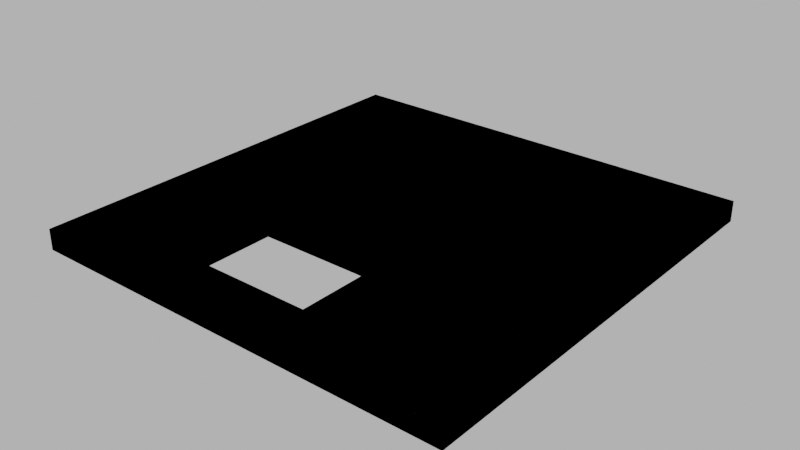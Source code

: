# Source: floor_top001.blend  (saved by Blender 4.1.24; exported with 4.5.12 LTS)
import bpy
from mathutils import Matrix  # noqa: F401  (used for matrix-valued properties, if any)

bpy.ops.wm.read_factory_settings(use_empty=True)
scene = bpy.context.scene
scene.name = 'Scene'

# ---- images (referenced by path relative to the original .blend; pixels are not part of the script)
import os
ASSET_DIR = os.environ.get("B2B_ASSET_DIR", "")  # directory of the original .blend (textures are referenced by path, not embedded)
HERE = os.path.dirname(os.path.abspath(__file__))  # packed textures are extracted next to this script under _unpacked/

def load_image(name, relpath, width, height, colorspace="sRGB"):
    """Load a texture the original file referenced (path relative to the .blend, or extracted next to this script)."""
    p = next((c for c in (os.path.join(HERE, relpath), os.path.join(ASSET_DIR, relpath)) if relpath and os.path.exists(c)), "")
    if p:
        img = bpy.data.images.load(p, check_existing=True)
        img.name = name
    else:  # same state as the original file: an image datablock whose file is absent (Cycles renders it pink)
        img = bpy.data.images.new(name, width, height)
        img.source = "FILE"
        img.filepath = "//" + (relpath or name)
    img.colorspace_settings.name = colorspace
    return img
img_concrete043b_1k_jpg_color_jpg_001 = load_image('Concrete043B_1K-JPG_Color.jpg.001', 'Concrete043B_1K-JPG_Color.jpg', 1024, 1024, 'sRGB')
img_concrete043b_1k_jpg_metalness_jpg_001 = load_image('Concrete043B_1K-JPG_Metalness.jpg.001', 'Concrete043B_1K-JPG_Metalness.jpg', 1024, 1024, 'sRGB')
img_concrete043b_1k_jpg_roughness_jpg_001 = load_image('Concrete043B_1K-JPG_Roughness.jpg.001', 'Concrete043B_1K-JPG_Roughness.jpg', 1024, 1024, 'sRGB')
img_concrete043b_1k_jpg_normalgl_jpg_001 = load_image('Concrete043B_1K-JPG_NormalGL.jpg.001', 'Concrete043B_1K-JPG_NormalGL.jpg', 1024, 1024, 'Non-Color')

# ---- materials (node trees are filled in below, after node groups)
mat_concrete = bpy.data.materials.new('Concrete')
mat_concrete.use_transparent_shadow = False

# ---- material node trees
mat_concrete.use_nodes = True; mat_concrete.node_tree.nodes.clear()
_N = mat_concrete.node_tree.nodes; _L = mat_concrete.node_tree.links
n0 = _N.new('NodeFrame'); n0.name = 'Frame'; n0.location = (-1270, 340)
n0.label = 'Mapping'
n0.width = 400
n1 = _N.new('NodeFrame'); n1.name = 'Frame.001'; n1.location = (-628, 540)
n1.label = 'Textures'
n1.width = 358
n2 = _N.new('ShaderNodeOutputMaterial'); n2.name = 'Material Output'; n2.location = (300, 300)
n3 = _N.new('ShaderNodeBsdfPrincipled'); n3.name = 'Principled BSDF'; n3.location = (10, 300)
n3.distribution = 'GGX'
n3.subsurface_method = 'RANDOM_WALK_SKIN'
n3.inputs[3].default_value = 1.45
n3.inputs[27].default_value = (0.0, 0.0, 0.0, 1.0)
n3.inputs[28].default_value = 1.0
n4 = _N.new('ShaderNodeTexImage'); n4.name = 'Image Texture'; n4.location = (88, -40)
n4.label = 'Base Color'
n4.image = img_concrete043b_1k_jpg_color_jpg_001
n5 = _N.new('ShaderNodeTexImage'); n5.name = 'Image Texture.001'; n5.location = (88, -320)
n5.label = 'Metallic'
n5.image = img_concrete043b_1k_jpg_metalness_jpg_001
n6 = _N.new('ShaderNodeTexImage'); n6.name = 'Image Texture.002'; n6.location = (88, -600)
n6.label = 'Roughness'
n6.image = img_concrete043b_1k_jpg_roughness_jpg_001
n7 = _N.new('ShaderNodeTexImage'); n7.name = 'Image Texture.003'; n7.location = (88, -880)
n7.label = 'Normal'
n7.image = img_concrete043b_1k_jpg_normalgl_jpg_001
n8 = _N.new('ShaderNodeNormalMap'); n8.name = 'Normal Map'; n8.location = (-240, -340)
n9 = _N.new('ShaderNodeMapping'); n9.name = 'Mapping'; n9.location = (230, -40)
n10 = _N.new('NodeReroute'); n10.name = 'Reroute'; n10.location = (38, -596)
n10.width = 16
n10.socket_idname = 'NodeSocketVector'
n11 = _N.new('ShaderNodeTexCoord'); n11.name = 'Texture Coordinate'; n11.location = (30, -40)
n12 = _N.new('ShaderNodeValue'); n12.name = 'Value'; n12.location = (45, -324)
n12.outputs[0].default_value = 5.0
n4.parent = n1
n5.parent = n1
n6.parent = n1
n7.parent = n1
n9.parent = n0
n10.parent = n1
n11.parent = n0
n12.parent = n0
_L.new(n3.outputs[0], n2.inputs[0])
_L.new(n4.outputs[0], n3.inputs[0])
_L.new(n5.outputs[0], n3.inputs[1])
_L.new(n6.outputs[0], n3.inputs[2])
_L.new(n7.outputs[0], n8.inputs[1])
_L.new(n8.outputs[0], n3.inputs[5])
_L.new(n10.outputs[0], n4.inputs[0])
_L.new(n10.outputs[0], n5.inputs[0])
_L.new(n10.outputs[0], n6.inputs[0])
_L.new(n10.outputs[0], n7.inputs[0])
_L.new(n9.outputs[0], n10.inputs[0])
_L.new(n11.outputs[2], n9.inputs[0])
_L.new(n12.outputs[0], n9.inputs[3])
n2.is_active_output = True

# ---- world
world_world = bpy.data.worlds.new('World'); scene.world = world_world
world_world.use_nodes = True; world_world.node_tree.nodes.clear()
_N = world_world.node_tree.nodes; _L = world_world.node_tree.links
n0 = _N.new('ShaderNodeOutputWorld'); n0.name = 'World Output'; n0.location = (300, 300)
n1 = _N.new('ShaderNodeBackground'); n1.name = 'Background'; n1.location = (10, 300)
n1.inputs[0].default_value = (0.05088, 0.05088, 0.05088, 1.0)
n1.inputs[1].default_value = 10.0
_L.new(n1.outputs[0], n0.inputs[0])
n0.is_active_output = True
world_world.color = (0.05088, 0.05088, 0.05088)
world_world.use_sun_shadow = False
world_world.sun_shadow_jitter_overblur = 0.0

# ---- meshes
me_cube_009 = bpy.data.meshes.new('Cube.009')
me_cube_009.from_pydata([(-5.0, -5.0, 0.0), (-5.0, -5.0, 0.3), (-5.0, 5.0, 0.0), (-5.0, 5.0, 0.3), (5.0, -5.0, 0.0), (5.0, -5.0, 0.3), (5.0, 5.0, 0.0), (5.0, 5.0, 0.3), (-5.2, -5.2, -0.1), (-5.2, -5.2, 0.4), (-5.2, -4.65, -0.1), (-5.2, -4.65, 0.4), (-4.65, -5.2, -0.1), (-4.65, -4.65, -0.1), (-4.65, -4.65, 0.4), (-5.2, 4.65, -0.1), (-5.2, 4.65, 0.4), (-5.2, 5.2, -0.1), (-5.2, 5.2, 0.4), (-4.65, 4.65, -0.1), (-4.65, 4.65, 0.4), (-4.65, 5.2, -0.1), (-4.65, 5.2, 0.4), (4.65, 4.65, -0.1), (4.65, 4.65, 0.4), (4.65, 5.2, -0.1), (4.65, 5.2, 0.4), (5.2, 4.65, -0.1), (5.2, 4.65, 0.4), (5.2, 5.2, -0.1), (5.2, 5.2, 0.4), (4.65, -5.2, -0.1), (4.65, -4.65, -0.1), (4.65, -4.65, 0.4), (5.2, -5.2, -0.1), (5.2, -5.2, 0.4), (5.2, -4.65, -0.1), (5.2, -4.65, 0.4), (-2.0, -2.0, 0.0), (1.0, -2.0, 0.0), (5.0, -2.0, 0.0), (5.0, -2.0, 0.3), (1.0, 5.0, 0.0), (1.0, 5.0, 0.3), (1.0, -5.0, 0.0), (1.0, -5.0, 0.3), (1.0, -2.0, 0.3), (-5.0, -2.0, 0.0), (-5.0, -2.0, 0.3), (-2.0, -2.0, 0.3), (-2.0, -4.0, 0.0), (-2.0, -4.0, 0.3), (5.0, -4.0, 0.3), (1.0, -4.0, 0.0), (5.0, -4.0, 0.0), (1.0, -4.0, 0.3), (-5.0, -4.0, 0.3), (-5.0, -4.0, 0.0), (-2.0, -5.0, 0.3), (-2.0, -5.0, 0.0), (4.65, -5.2, 0.4), (-4.65, -5.2, 0.4)], [], [(42, 39, 38), (4, 54, 52, 5), (0, 59, 58, 1), (44, 53, 54, 4), (10, 8, 9, 11), (31, 12, 13, 32), (61, 9, 8, 12), (8, 10, 13, 12), (17, 15, 16, 18), (21, 17, 18, 22), (15, 17, 21, 19), (20, 22, 18, 16), (29, 25, 26, 30), (27, 29, 30, 28), (23, 25, 29, 27), (28, 30, 26, 24), (34, 36, 37, 35), (31, 32, 36, 34), (33, 32, 13, 14), (19, 13, 10, 15), (10, 11, 16, 15), (26, 22, 20, 24), (25, 21, 22, 26), (23, 19, 21, 25), (32, 23, 27, 36), (36, 27, 28, 37), (37, 28, 24, 33), (32, 33, 24, 23), (23, 24, 20, 19), (14, 13, 19, 20), (39, 42, 6, 40), (40, 6, 7, 41), (41, 7, 43, 46), (5, 52, 55, 45), (44, 4, 5, 45), (42, 2, 3, 43), (2, 47, 48, 3), (47, 57, 56, 48), (51, 49, 38, 50), (2, 42, 38, 47), (3, 48, 49), (52, 41, 46, 55), (53, 39, 40, 54), (54, 40, 41, 52), (57, 0, 1, 56), (59, 44, 45, 58), (49, 48, 56, 51), (51, 56, 1, 58), (50, 59, 0, 57), (50, 57, 47, 38), (38, 49, 46, 39), (53, 44, 59, 50), (49, 46, 43, 3), (39, 53, 55, 46), (55, 51, 50, 53), (11, 9, 61, 14), (33, 14, 61, 60), (37, 33, 60, 35), (61, 12, 31, 60), (34, 35, 60, 31), (16, 11, 14, 20), (58, 45, 55, 51), (6, 42, 43, 7)])
_uv = me_cube_009.uv_layers.new(name='UVMap')
_uv.uv.foreach_set('vector', [1.126, -0.1923, 1.126, 0.2399, 0.9405, 0.2399, 0.7553, -0.9462, 0.7554, -0.8824, 0.7744, -0.8824, 0.7744, -0.9463, 1.393, -0.9615, 1.208, -0.9591, 1.208, -0.9408, 1.394, -0.9429, 1.126, 0.4252, 1.126, 0.3634, 1.373, 0.3634, 1.373, 0.4252, -0.396, 1.927, -0.401, 1.966, -0.4362, 1.962, -0.4312, 1.923, -0.1129, -0.2679, -0.09027, -0.9281, -0.05191, -0.9274, -0.07443, -0.2658, -0.1239, -0.9288, -0.1252, -0.9639, -0.09055, -0.9658, -0.09027, -0.9281, -0.09055, -0.9658, -0.05171, -0.9661, -0.05191, -0.9274, -0.09027, -0.9281, -0.3061, 1.234, -0.3111, 1.273, -0.3463, 1.268, -0.3413, 1.23, -0.3011, 1.195, -0.3061, 1.234, -0.3413, 1.23, -0.3363, 1.191, 0.6099, -0.9482, 0.6493, -0.9471, 0.6482, -0.9078, 0.6088, -0.9089, -0.6642, -0.8213, -0.6875, -0.8197, -0.6901, -0.8419, -0.6681, -0.8449, -0.2112, 0.5022, -0.2162, 0.5409, -0.2514, 0.5363, -0.2464, 0.4976, -0.2062, 0.4635, -0.2112, 0.5022, -0.2464, 0.4976, -0.2414, 0.4589, 0.5881, -0.2412, 0.6275, -0.2399, 0.6261, -0.2005, 0.5867, -0.2019, -0.6666, -0.4084, -0.6901, -0.4141, -0.6844, -0.4377, -0.6609, -0.4345, -0.1163, -0.2298, -0.1213, -0.1911, -0.1565, -0.1956, -0.1515, -0.2344, -0.1129, -0.2679, -0.07443, -0.2658, -0.07684, -0.2267, -0.1163, -0.2298, -0.1823, -0.2725, -0.2219, -0.3185, -0.1864, -0.8866, -0.1563, -0.9284, 0.6088, -0.9089, -0.05191, -0.9274, -0.05171, -0.9661, 0.6099, -0.9482, -0.396, 1.927, -0.4312, 1.923, -0.3463, 1.268, -0.3111, 1.273, -0.6844, -0.4377, -0.6875, -0.8197, -0.6642, -0.8213, -0.6609, -0.4345, -0.2162, 0.5409, -0.3011, 1.195, -0.3363, 1.191, -0.2514, 0.5363, 0.5881, -0.2412, 0.6088, -0.9089, 0.6482, -0.9078, 0.6275, -0.2399, -0.07443, -0.2658, 0.5881, -0.2412, 0.5867, -0.2019, -0.07684, -0.2267, -0.1213, -0.1911, -0.2062, 0.4635, -0.2414, 0.4589, -0.1565, -0.1956, -0.1875, -0.2411, -0.6666, -0.4084, -0.6609, -0.4345, -0.1823, -0.2725, -0.2219, -0.3185, -0.1823, -0.2725, -0.6605, -0.4348, -0.6357, -0.4577, -0.6357, -0.4577, -0.6605, -0.4348, -0.6638, -0.8209, -0.6387, -0.8036, -0.1563, -0.9284, -0.1864, -0.8866, -0.6387, -0.8036, -0.6638, -0.8209, 1.126, 0.2399, 1.126, -0.1923, 1.373, -0.1923, 1.373, 0.2399, 0.7554, -0.7558, 0.7553, -0.3172, 0.7741, -0.3172, 0.7743, -0.7557, 0.7743, -0.7557, 0.7741, -0.3172, 1.025, -0.317, 1.025, -0.7544, 0.7744, -0.9463, 0.7744, -0.8824, 1.028, -0.8806, 1.028, -0.9424, 1.028, -0.9609, 0.7739, -0.9661, 0.7744, -0.9463, 1.028, -0.9424, 1.025, -0.2983, 1.4, -0.3003, 1.4, -0.319, 1.025, -0.317, 1.419, -0.3184, 1.415, -0.7568, 1.396, -0.7566, 1.4, -0.319, 1.415, -0.7568, 1.413, -0.8813, 1.394, -0.881, 1.396, -0.7566, 1.208, -0.8796, 1.209, -0.7551, 1.197, -0.7621, 1.197, -0.8731, 0.7553, -0.1923, 1.126, -0.1923, 0.9405, 0.2399, 0.7553, 0.2399, 1.4, -0.319, 1.396, -0.7566, 1.209, -0.7551, 0.7744, -0.8824, 0.7743, -0.7557, 1.025, -0.7544, 1.028, -0.8806, 1.126, 0.3634, 1.126, 0.2399, 1.373, 0.2399, 1.373, 0.3634, 0.7554, -0.8824, 0.7554, -0.7558, 0.7743, -0.7557, 0.7744, -0.8824, 1.413, -0.8813, 1.412, -0.9432, 1.394, -0.9429, 1.394, -0.881, 1.208, -0.9591, 1.028, -0.9609, 1.028, -0.9424, 1.208, -0.9408, 1.209, -0.7551, 1.396, -0.7566, 1.394, -0.881, 1.208, -0.8796, 1.208, -0.8796, 1.394, -0.881, 1.394, -0.9429, 1.208, -0.9408, 0.9405, 0.3634, 0.9405, 0.4252, 0.7553, 0.4252, 0.7553, 0.3634, 0.9405, 0.3634, 0.7553, 0.3634, 0.7553, 0.2399, 0.9405, 0.2399, 1.2, -0.7652, 1.209, -0.7551, 1.025, -0.7544, 1.034, -0.7637, 1.126, 0.3634, 1.126, 0.4252, 0.9405, 0.4252, 0.9405, 0.3634, 1.209, -0.7551, 1.025, -0.7544, 1.025, -0.317, 1.4, -0.319, 1.037, -0.7608, 1.039, -0.8737, 1.028, -0.8806, 1.025, -0.7544, 1.028, -0.8806, 1.208, -0.8796, 1.2, -0.8695, 1.035, -0.8709, -0.1597, -0.9608, -0.1252, -0.9639, -0.1239, -0.9288, -0.1563, -0.9284, -0.1823, -0.2725, -0.1563, -0.9284, -0.1239, -0.9288, -0.1468, -0.2702, -0.1875, -0.2411, -0.1823, -0.2725, -0.1468, -0.2702, -0.1515, -0.2344, -0.1239, -0.9288, -0.09027, -0.9281, -0.1129, -0.2679, -0.1468, -0.2702, -0.1163, -0.2298, -0.1515, -0.2344, -0.1468, -0.2702, -0.1129, -0.2679, -0.6681, -0.8449, -0.1597, -0.9608, -0.1563, -0.9284, -0.6642, -0.8213, 1.208, -0.9408, 1.028, -0.9424, 1.028, -0.8806, 1.208, -0.8796, 0.774, -0.2984, 1.025, -0.2983, 1.025, -0.317, 0.7741, -0.3172])
me_cube_009.materials.append(mat_concrete)
me_cube_009.update()
me_cube_016 = bpy.data.meshes.new('Cube.016')
me_cube_016.from_pydata([(-5.0, -5.0, 0.0), (-5.0, -5.0, 0.3), (-5.0, 5.0, 0.0), (-5.0, 5.0, 0.3), (5.0, -5.0, 0.0), (5.0, -5.0, 0.3), (5.0, 5.0, 0.0), (5.0, 5.0, 0.3), (-5.2, -5.2, -0.1), (-5.2, -5.2, 0.4), (-5.2, -4.65, -0.1), (-5.2, -4.65, 0.4), (-4.65, -5.2, -0.1), (-4.65, -4.65, -0.1), (-4.65, -4.65, 0.4), (-5.2, 4.65, -0.1), (-5.2, 4.65, 0.4), (-5.2, 5.2, -0.1), (-5.2, 5.2, 0.4), (-4.65, 4.65, -0.1), (-4.65, 4.65, 0.4), (-4.65, 5.2, -0.1), (-4.65, 5.2, 0.4), (4.65, 4.65, -0.1), (4.65, 4.65, 0.4), (4.65, 5.2, -0.1), (4.65, 5.2, 0.4), (5.2, 4.65, -0.1), (5.2, 4.65, 0.4), (5.2, 5.2, -0.1), (5.2, 5.2, 0.4), (4.65, -5.2, -0.1), (4.65, -4.65, -0.1), (4.65, -4.65, 0.4), (5.2, -5.2, -0.1), (5.2, -5.2, 0.4), (5.2, -4.65, -0.1), (5.2, -4.65, 0.4), (-2.0, -2.0, 0.0), (1.0, -2.0, 0.0), (5.0, -2.0, 0.0), (5.0, -2.0, 0.3), (1.0, 5.0, 0.0), (1.0, 5.0, 0.3), (1.0, -5.0, 0.0), (1.0, -5.0, 0.3), (1.0, -2.0, 0.3), (-5.0, -2.0, 0.0), (-5.0, -2.0, 0.3), (-2.0, -2.0, 0.3), (-2.0, -4.0, 0.0), (-2.0, -4.0, 0.3), (5.0, -4.0, 0.3), (1.0, -4.0, 0.0), (5.0, -4.0, 0.0), (1.0, -4.0, 0.3), (-5.0, -4.0, 0.3), (-5.0, -4.0, 0.0), (-2.0, -5.0, 0.3), (-2.0, -5.0, 0.0), (4.65, -5.2, 0.4), (-4.65, -5.2, 0.4)], [], [(42, 43, 7, 6), (54, 52, 5, 4), (59, 58, 1, 0), (53, 54, 4, 44), (8, 9, 11, 10), (12, 13, 32, 31), (9, 8, 12, 61), (10, 13, 12, 8), (15, 16, 18, 17), (17, 18, 22, 21), (17, 21, 19, 15), (22, 18, 16, 20), (25, 26, 30, 29), (29, 30, 28, 27), (25, 29, 27, 23), (30, 26, 24, 28), (36, 37, 35, 34), (32, 36, 34, 31), (32, 13, 14, 33), (13, 10, 15, 19), (11, 16, 15, 10), (22, 20, 24, 26), (21, 22, 26, 25), (19, 21, 25, 23), (23, 27, 36, 32), (27, 28, 37, 36), (28, 24, 33, 37), (33, 24, 23, 32), (24, 20, 19, 23), (13, 19, 20, 14), (42, 6, 40, 39), (6, 7, 41, 40), (7, 43, 46, 41), (52, 55, 45, 5), (4, 5, 45, 44), (2, 3, 43, 42), (47, 48, 3, 2), (57, 56, 48, 47), (3, 48, 49, 46, 43), (2, 42, 39, 38, 47), (49, 38, 50, 51), (41, 46, 55, 52), (39, 40, 54, 53), (40, 41, 52, 54), (0, 1, 56, 57), (44, 45, 58, 59), (45, 55, 51, 58), (1, 58, 51, 56), (48, 56, 51, 49), (57, 47, 38, 50), (0, 57, 50, 59), (44, 59, 50, 53), (49, 46, 39, 38), (53, 55, 46, 39), (51, 50, 53, 55), (9, 61, 14, 11), (14, 61, 60, 33), (33, 60, 35, 37), (12, 31, 60, 61), (35, 60, 31, 34), (11, 14, 20, 16)])
_uv = me_cube_016.uv_layers.new(name='UVMap')
_uv.uv.foreach_set('vector', [0.5162, 0.2753, 0.5018, 0.2753, 0.5022, 0.5209, 0.5169, 0.5209, 0.0663, 0.5457, 0.06594, 0.5321, 0.02144, 0.5332, 0.02168, 0.5466, 3.7e-05, 0.1103, 0.01538, 0.1104, 0.01839, 0.01425, 0.003892, 0.01364, 0.9517, 0.2415, 0.9517, -4.872e-09, 1.0, -6.983e-09, 1.0, 0.2415, 0.1677, -0.3204, 0.1874, -0.3204, 0.1874, -0.2987, 0.1677, -0.2987, 0.1677, 1.299, 0.146, 1.299, 0.146, 0.9319, 0.1677, 0.9319, 0.1874, 1.32, 0.1677, 1.32, 0.1677, 1.299, 0.1874, 1.299, 0.146, 1.32, 0.146, 1.299, 0.1677, 1.299, 0.1677, 1.32, 0.1677, 0.06812, 0.1874, 0.06812, 0.1874, 0.08981, 0.1677, 0.08981, 0.1677, 0.08981, 0.1874, 0.08981, 0.1874, 0.1115, 0.1677, 0.1115, -0.2425, 1.32, -0.2425, 1.299, -0.2208, 1.299, -0.2208, 1.32, 0.5976, 1.299, 0.5976, 1.32, 0.5759, 1.32, 0.5759, 1.299, 0.1677, 0.4783, 0.1874, 0.4783, 0.1874, 0.5, 0.1677, 0.5, 0.1677, 0.5, 0.1874, 0.5, 0.1874, 0.5217, 0.1677, 0.5217, -0.2425, 0.9319, -0.2425, 0.9102, -0.2208, 0.9102, -0.2208, 0.9319, 0.5976, 0.9102, 0.5976, 0.9319, 0.5759, 0.9319, 0.5759, 0.9102, 0.1677, 0.8885, 0.1874, 0.8885, 0.1874, 0.9102, 0.1677, 0.9102, 0.146, 0.9319, 0.146, 0.9102, 0.1677, 0.9102, 0.1677, 0.9319, 0.9993, 0.1287, 0.5976, 0.08658, 0.6195, 0.0631, 0.9732, 0.1046, 0.146, 1.299, 0.146, 1.32, -0.2208, 1.32, -0.2208, 1.299, 0.1874, -0.2987, 0.1874, 0.06812, 0.1677, 0.06812, 0.1677, -0.2987, 0.5976, 1.299, 0.5759, 1.299, 0.5759, 0.9319, 0.5976, 0.9319, 0.1677, 0.1115, 0.1874, 0.1115, 0.1874, 0.4783, 0.1677, 0.4783, -0.2208, 1.299, -0.2425, 1.299, -0.2425, 0.9319, -0.2208, 0.9319, -0.2208, 0.9319, -0.2208, 0.9102, 0.146, 0.9102, 0.146, 0.9319, 0.1677, 0.5217, 0.1874, 0.5217, 0.1874, 0.8885, 0.1677, 0.8885, 0.5759, 0.9102, 0.5759, 0.9319, 0.2091, 0.9319, 0.2091, 0.9102, 0.9732, 0.1046, 0.9775, -0.2548, 0.9993, -0.2783, 0.9993, 0.1287, 0.9775, -0.2548, 0.6238, -0.2963, 0.5976, -0.3204, 0.9993, -0.2783, 0.5976, 0.08658, 0.5976, -0.3204, 0.6238, -0.2963, 0.6195, 0.0631, 0.5169, 0.2415, 0.5169, 9.983e-08, 0.8068, 3.819e-08, 0.8068, 0.2415, 0.5025, 0.5357, 0.5022, 0.5209, 0.2065, 0.5279, 0.2069, 0.5423, 0.5022, 0.5209, 0.5018, 0.2753, 0.214, 0.274, 0.2065, 0.5279, 0.06594, 0.5321, 0.06915, 0.2768, 0.01596, 0.2756, 0.02144, 0.5332, 0.005975, 0.5336, 0.02144, 0.5332, 0.01596, 0.2756, 7.138e-09, 0.2758, 0.5169, 0.04168, 0.5029, 0.04163, 0.5018, 0.2753, 0.5162, 0.2753, 0.2091, 0.01502, 0.2082, 0.02951, 0.5029, 0.04163, 0.5035, 0.02691, 0.06684, 0.003161, 0.06579, 0.01738, 0.2082, 0.02951, 0.2091, 0.01502, 0.5029, 0.04163, 0.2082, 0.02951, 0.2021, 0.1291, 0.214, 0.274, 0.5018, 0.2753, 0.5169, 0.4831, 0.5169, 0.2415, 0.8068, 0.2415, 0.8068, 0.3865, 0.8068, 0.4831, 0.2021, 0.1291, 0.1917, 0.1394, 0.07632, 0.1302, 0.06236, 0.1095, 0.2065, 0.5279, 0.214, 0.274, 0.06915, 0.2768, 0.06594, 0.5321, 0.8068, 0.2415, 0.8068, 3.819e-08, 0.9517, -4.872e-09, 0.9517, 0.2415, 0.2069, 0.5423, 0.2065, 0.5279, 0.06594, 0.5321, 0.0663, 0.5457, 0.01934, -1.037e-08, 0.01839, 0.01425, 0.06579, 0.01738, 0.06684, 0.003161, 7.138e-09, 0.2758, 0.01596, 0.2756, 0.01538, 0.1104, 3.7e-05, 0.1103, 0.01596, 0.2756, 0.06915, 0.2768, 0.06236, 0.1095, 0.01538, 0.1104, 0.01839, 0.01425, 0.01538, 0.1104, 0.06236, 0.1095, 0.06579, 0.01738, 0.2082, 0.02951, 0.06579, 0.01738, 0.06236, 0.1095, 0.2021, 0.1291, 0.9517, 0.4831, 0.8068, 0.4831, 0.8068, 0.3865, 0.9517, 0.3865, 1.0, 0.4831, 0.9517, 0.4831, 0.9517, 0.3865, 1.0, 0.3865, 1.0, 0.2415, 1.0, 0.3865, 0.9517, 0.3865, 0.9517, 0.2415, 0.2021, 0.1291, 0.214, 0.274, 0.1926, 0.2619, 0.1917, 0.1394, 0.09435, 0.257, 0.06915, 0.2768, 0.214, 0.274, 0.1926, 0.262, 0.06236, 0.1095, 0.07629, 0.1302, 0.09435, 0.257, 0.06915, 0.2768, 0.1874, 1.32, 0.1874, 1.299, 0.2091, 1.299, 0.2091, 1.32, 0.2091, 1.299, 0.1874, 1.299, 0.1874, 0.9319, 0.2091, 0.9319, 0.2091, 0.9319, 0.1874, 0.9319, 0.1874, 0.9102, 0.2091, 0.9102, 0.1677, 1.299, 0.1677, 0.9319, 0.1874, 0.9319, 0.1874, 1.299, 0.1874, 0.9102, 0.1874, 0.9319, 0.1677, 0.9319, 0.1677, 0.9102, 0.2091, 1.32, 0.2091, 1.299, 0.5759, 1.299, 0.5759, 1.32])
me_cube_016.update()

# ---- objects
ob_floor_top_001 = bpy.data.objects.new('floor_top.001', me_cube_009)
ob_floor_top_001__colonly = bpy.data.objects.new('floor_top.001 -colonly', me_cube_016)

# ---- transforms, parenting, visibility, modifiers, constraints
ob_floor_top_001.location = (0.0, 0.0, 0.0)
ob_floor_top_001__colonly.parent = ob_floor_top_001
ob_floor_top_001__colonly.location = (0.0, 0.0, 0.0)
ob_floor_top_001__colonly.display_type = 'WIRE'

# ---- collection membership
scene.collection.objects.link(ob_floor_top_001)
scene.collection.objects.link(ob_floor_top_001__colonly)

# ---- scene / render settings (as saved in the file)
scene.frame_start = 1; scene.frame_end = 250; scene.frame_set(1)
scene.render.engine = 'BLENDER_EEVEE_NEXT'
scene.cycles.sampling_pattern = 'TABULATED_SOBOL'
scene.eevee.ray_tracing_options.trace_max_roughness = 0.0
scene.view_settings.view_transform = 'Filmic'
bpy.context.view_layer.update()

# ---- added for rendering (the .blend has no active camera): camera
cam_auto = bpy.data.cameras.new('AutoCamera')
cam_auto.lens = 50.0
cam_auto.sensor_width = 36.0
cam_auto.clip_end = 1000.0
ob_auto_camera = bpy.data.objects.new('AutoCamera', cam_auto)
scene.collection.objects.link(ob_auto_camera)
ob_auto_camera.location = (13.6159, -16.3391, 11.0427)
ob_auto_camera.rotation_euler = (1.09748, -7.21219e-08, 0.694738)
scene.camera = ob_auto_camera
bpy.context.view_layer.update()
